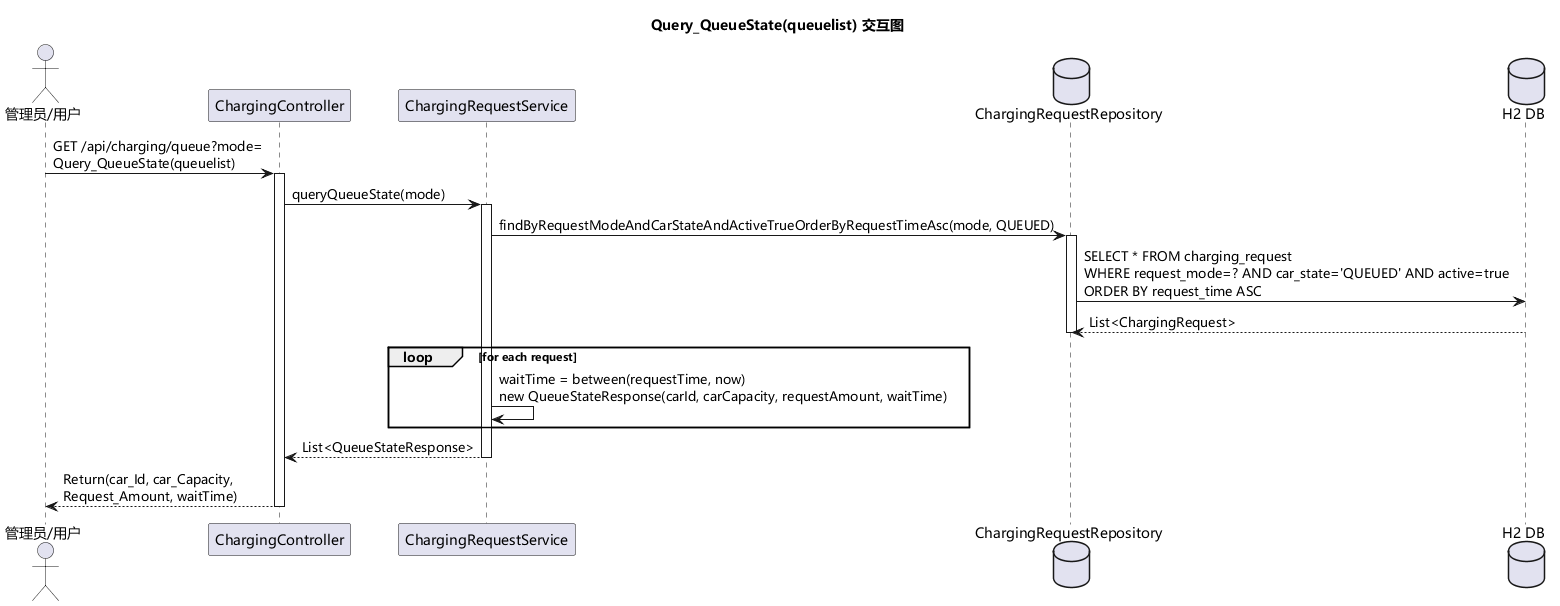

The diagram above was rendered by PlantUML. Its source (embedded in the PNG):
@startuml
skinparam defaultFontName "Microsoft YaHei"
title Query_QueueState(queuelist) 交互图

actor "管理员/用户" as Actor
participant "ChargingController" as CC
participant "ChargingRequestService" as CRS
database "ChargingRequestRepository" as CRR
database "H2 DB" as DB

Actor -> CC: GET /api/charging/queue?mode=\nQuery_QueueState(queuelist)
activate CC
CC -> CRS: queryQueueState(mode)
activate CRS
CRS -> CRR: findByRequestModeAndCarStateAndActiveTrueOrderByRequestTimeAsc(mode, QUEUED)
activate CRR
CRR -> DB: SELECT * FROM charging_request\nWHERE request_mode=? AND car_state='QUEUED' AND active=true\nORDER BY request_time ASC
DB --> CRR: List<ChargingRequest>
deactivate CRR
loop for each request
    CRS -> CRS: waitTime = between(requestTime, now)\nnew QueueStateResponse(carId, carCapacity, requestAmount, waitTime)
end
CRS --> CC: List<QueueStateResponse>
deactivate CRS
CC --> Actor: Return(car_Id, car_Capacity,\nRequest_Amount, waitTime)
deactivate CC

@enduml